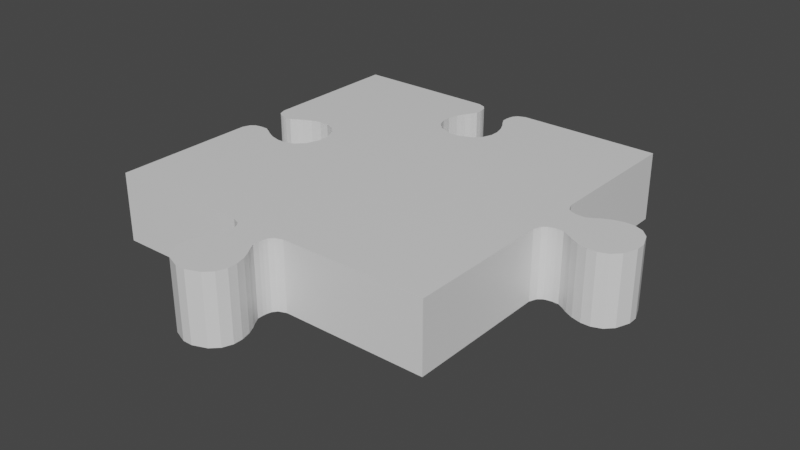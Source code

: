# Source: Puzzle_Fill_0011.blend  (saved by Blender 2.80.75; exported with 4.5.12 LTS)
import bpy
from mathutils import Matrix  # noqa: F401  (used for matrix-valued properties, if any)

bpy.ops.wm.read_factory_settings(use_empty=True)
scene = bpy.context.scene
scene.name = 'Scene'

# ---- collections
col_collection = bpy.data.collections.new('Collection'); scene.collection.children.link(col_collection)

# ---- materials (node trees are filled in below, after node groups)
mat_material_026 = bpy.data.materials.new('Material.026')
mat_material_026.alpha_threshold = 0.0
mat_material_026.use_transparent_shadow = False
mat_material_026.line_color = (0.0, 0.0, 0.0, 1.0)

# ---- material node trees
mat_material_026.use_nodes = True; mat_material_026.node_tree.nodes.clear()
_N = mat_material_026.node_tree.nodes; _L = mat_material_026.node_tree.links
n0 = _N.new('ShaderNodeOutputMaterial'); n0.name = 'Material Output'; n0.location = (300, 300)
n1 = _N.new('ShaderNodeBsdfPrincipled'); n1.name = 'Principled BSDF'; n1.location = (10, 300)
n1.distribution = 'GGX'
n1.subsurface_method = 'BURLEY'
n1.inputs[2].default_value = 0.4
n1.inputs[3].default_value = 1.45
n1.inputs[27].default_value = (0.0, 0.0, 0.0, 1.0)
n1.inputs[28].default_value = 1.0
_L.new(n1.outputs[0], n0.inputs[0])
n0.is_active_output = True

# ---- world
world_world = bpy.data.worlds.new('World'); scene.world = world_world
world_world.use_nodes = True; world_world.node_tree.nodes.clear()
_N = world_world.node_tree.nodes; _L = world_world.node_tree.links
n0 = _N.new('ShaderNodeOutputWorld'); n0.name = 'World Output'; n0.location = (300, 300)
n1 = _N.new('ShaderNodeBackground'); n1.name = 'Background'; n1.location = (10, 300)
n1.inputs[0].default_value = (0.05088, 0.05088, 0.05088, 1.0)
_L.new(n1.outputs[0], n0.inputs[0])
n0.is_active_output = True
world_world.color = (0.05088, 0.05088, 0.05088)
world_world.use_sun_shadow = False
world_world.sun_shadow_jitter_overblur = 0.0

# ---- meshes
me_cube_032 = bpy.data.meshes.new('Cube.032')
me_cube_032.from_pydata([(0.5, 0.5, 0.2), (0.5, 0.5, 0.0), (0.5, -0.5, 0.2), (0.5, -0.5, 0.0), (-0.5, 0.5, 0.2), (-0.5, 0.5, 0.0), (-0.5, -0.5, 0.2), (-0.5, -0.5, 0.0), (-0.08327, 0.5, 0.0), (0.08327, 0.5, 0.0), (0.08327, 0.5, 0.2), (-0.08327, 0.5, 0.2), (-0.04742, 0.4559, 0.0), (0.04742, 0.4559, 0.0), (0.04742, 0.4559, 0.2), (-0.04742, 0.4559, 0.2), (-0.06703, 0.4054, 0.0), (0.06703, 0.4054, 0.0), (0.06703, 0.4054, 0.2), (-0.06703, 0.4054, 0.2), (-0.07878, 0.3812, 0.0), (0.07878, 0.3812, 0.0), (0.07878, 0.3812, 0.2), (-0.07878, 0.3812, 0.2), (-0.08611, 0.3528, 0.0), (0.08611, 0.3528, 0.0), (0.08611, 0.3528, 0.2), (-0.08611, 0.3528, 0.2), (-0.08611, 0.3258, 0.0), (0.08611, 0.3258, 0.0), (0.08611, 0.3258, 0.2), (-0.08611, 0.3258, 0.2), (-0.07535, 0.2975, 0.0), (0.07535, 0.2975, 0.0), (0.07535, 0.2975, 0.2), (-0.07535, 0.2975, 0.2), (-0.05331, 0.2759, 0.0), (0.05331, 0.2759, 0.0), (0.05331, 0.2759, 0.2), (-0.05331, 0.2759, 0.2), (-0.01387, 0.2607, 0.0), (0.01387, 0.2607, 0.0), (0.01387, 0.2607, 0.2), (-0.01387, 0.2607, 0.2), (-0.0522, 0.4795, 0.0), (-0.0522, 0.4795, 0.2), (0.0522, 0.4795, 0.2), (0.0522, 0.4795, 0.0), (-0.05719, 0.4204, 0.0), (-0.05719, 0.4204, 0.2), (0.05719, 0.4204, 0.2), (0.05719, 0.4204, 0.0), (-0.04772, 0.4382, 0.2), (0.04772, 0.4382, 0.2), (0.04772, 0.4382, 0.0), (-0.04772, 0.4382, 0.0), (-0.04878, 0.4669, 0.0), (0.04878, 0.4669, 0.0), (-0.04878, 0.4669, 0.2), (0.04878, 0.4669, 0.2), (-0.06152, 0.4915, 0.2), (0.06152, 0.4915, 0.2), (-0.06152, 0.4915, 0.0), (0.06152, 0.4915, 0.0), (-0.5, -0.08327, 7.451e-09), (-0.5, 0.08327, 7.451e-09), (-0.5, 0.08327, 0.2), (-0.5, -0.08327, 0.2), (-0.4559, -0.04742, 7.451e-09), (-0.4559, 0.04742, 7.451e-09), (-0.4559, 0.04742, 0.2), (-0.4559, -0.04742, 0.2), (-0.4054, -0.06703, 7.451e-09), (-0.4054, 0.06703, 7.451e-09), (-0.4054, 0.06703, 0.2), (-0.4054, -0.06703, 0.2), (-0.3812, -0.07878, 7.451e-09), (-0.3812, 0.07878, 7.451e-09), (-0.3812, 0.07878, 0.2), (-0.3812, -0.07878, 0.2), (-0.3528, -0.08611, 7.451e-09), (-0.3528, 0.08611, 7.451e-09), (-0.3528, 0.08611, 0.2), (-0.3528, -0.08611, 0.2), (-0.3258, -0.08611, 7.451e-09), (-0.3258, 0.08611, 7.451e-09), (-0.3258, 0.08611, 0.2), (-0.3258, -0.08611, 0.2), (-0.2975, -0.07535, 7.451e-09), (-0.2975, 0.07535, 7.451e-09), (-0.2975, 0.07535, 0.2), (-0.2975, -0.07535, 0.2), (-0.2759, -0.05331, 7.451e-09), (-0.2759, 0.05331, 7.451e-09), (-0.2759, 0.05331, 0.2), (-0.2759, -0.05331, 0.2), (-0.2607, -0.01387, 7.451e-09), (-0.2607, 0.01387, 7.451e-09), (-0.2607, 0.01387, 0.2), (-0.2607, -0.01387, 0.2), (-0.4795, -0.0522, 7.451e-09), (-0.4795, -0.0522, 0.2), (-0.4795, 0.0522, 0.2), (-0.4795, 0.0522, 7.451e-09), (-0.4204, -0.05719, 7.451e-09), (-0.4204, -0.05719, 0.2), (-0.4204, 0.05719, 0.2), (-0.4204, 0.05719, 7.451e-09), (-0.4382, -0.04772, 0.2), (-0.4382, 0.04772, 0.2), (-0.4382, 0.04772, 7.451e-09), (-0.4382, -0.04772, 7.451e-09), (-0.4669, -0.04878, 7.451e-09), (-0.4669, 0.04878, 7.451e-09), (-0.4669, -0.04878, 0.2), (-0.4669, 0.04878, 0.2), (-0.4915, -0.06152, 0.2), (-0.4915, 0.06152, 0.2), (-0.4915, -0.06152, 7.451e-09), (-0.4915, 0.06152, 7.451e-09), (-0.08327, -0.5, 0.0), (0.08327, -0.5, 0.0), (0.08327, -0.5, 0.2), (-0.08327, -0.5, 0.2), (-0.04742, -0.5441, 0.0), (0.04742, -0.5441, 0.0), (0.04742, -0.5441, 0.2), (-0.04742, -0.5441, 0.2), (-0.06703, -0.5946, 0.0), (0.06703, -0.5946, 0.0), (0.06703, -0.5946, 0.2), (-0.06703, -0.5946, 0.2), (-0.07878, -0.6188, 0.0), (0.07878, -0.6188, 0.0), (0.07878, -0.6188, 0.2), (-0.07878, -0.6188, 0.2), (-0.08611, -0.6472, 0.0), (0.08611, -0.6472, 0.0), (0.08611, -0.6472, 0.2), (-0.08611, -0.6472, 0.2), (-0.08611, -0.6742, 0.0), (0.08611, -0.6742, 0.0), (0.08611, -0.6742, 0.2), (-0.08611, -0.6742, 0.2), (-0.07534, -0.7025, 0.0), (0.07535, -0.7025, 0.0), (0.07535, -0.7025, 0.2), (-0.07534, -0.7025, 0.2), (-0.05331, -0.7241, 0.0), (0.05331, -0.7241, 0.0), (0.05331, -0.7241, 0.2), (-0.05331, -0.7241, 0.2), (-0.01386, -0.7393, 0.0), (0.01387, -0.7393, 0.0), (0.01387, -0.7393, 0.2), (-0.01386, -0.7393, 0.2), (-0.0522, -0.5205, 0.0), (-0.0522, -0.5205, 0.2), (0.0522, -0.5205, 0.2), (0.0522, -0.5205, 0.0), (-0.05719, -0.5796, 0.0), (-0.05719, -0.5796, 0.2), (0.05719, -0.5796, 0.2), (0.05719, -0.5796, 0.0), (-0.04772, -0.5618, 0.2), (0.04772, -0.5618, 0.2), (0.04772, -0.5618, 0.0), (-0.04772, -0.5618, 0.0), (-0.04878, -0.5331, 0.0), (0.04878, -0.5331, 0.0), (-0.04878, -0.5331, 0.2), (0.04878, -0.5331, 0.2), (-0.06151, -0.5085, 0.2), (0.06152, -0.5085, 0.2), (-0.06151, -0.5085, 0.0), (0.06152, -0.5085, 0.0), (0.5, -0.08327, 7.451e-09), (0.5, 0.08327, 7.451e-09), (0.5, 0.08327, 0.2), (0.5, -0.08327, 0.2), (0.5441, -0.04742, 7.451e-09), (0.5441, 0.04742, 7.451e-09), (0.5441, 0.04742, 0.2), (0.5441, -0.04742, 0.2), (0.5946, -0.06703, 7.451e-09), (0.5946, 0.06703, 7.451e-09), (0.5946, 0.06703, 0.2), (0.5946, -0.06703, 0.2), (0.6188, -0.07878, 7.451e-09), (0.6188, 0.07878, 7.451e-09), (0.6188, 0.07878, 0.2), (0.6188, -0.07878, 0.2), (0.6472, -0.08611, 7.451e-09), (0.6472, 0.08611, 7.451e-09), (0.6472, 0.08611, 0.2), (0.6472, -0.08611, 0.2), (0.6742, -0.08611, 7.451e-09), (0.6742, 0.08611, 7.451e-09), (0.6742, 0.08611, 0.2), (0.6742, -0.08611, 0.2), (0.7025, -0.07535, 7.451e-09), (0.7025, 0.07535, 7.451e-09), (0.7025, 0.07535, 0.2), (0.7025, -0.07535, 0.2), (0.7241, -0.05331, 7.451e-09), (0.7241, 0.05331, 7.451e-09), (0.7241, 0.05331, 0.2), (0.7241, -0.05331, 0.2), (0.7393, -0.01386, 7.451e-09), (0.7393, 0.01387, 7.451e-09), (0.7393, 0.01387, 0.2), (0.7393, -0.01386, 0.2), (0.5205, -0.0522, 7.451e-09), (0.5205, -0.0522, 0.2), (0.5205, 0.0522, 0.2), (0.5205, 0.0522, 7.451e-09), (0.5796, -0.05719, 7.451e-09), (0.5796, -0.05719, 0.2), (0.5796, 0.05719, 0.2), (0.5796, 0.05719, 7.451e-09), (0.5618, -0.04772, 0.2), (0.5618, 0.04772, 0.2), (0.5618, 0.04772, 7.451e-09), (0.5618, -0.04772, 7.451e-09), (0.5331, -0.04878, 7.451e-09), (0.5331, 0.04878, 7.451e-09), (0.5331, -0.04878, 0.2), (0.5331, 0.04878, 0.2), (0.5085, -0.06151, 0.2), (0.5085, 0.06152, 0.2), (0.5085, -0.06151, 7.451e-09), (0.5085, 0.06152, 7.451e-09)], [], [(3, 176, 179, 2), (58, 15, 12, 56), (49, 19, 16, 48), (57, 13, 14, 59), (17, 21, 22, 18), (51, 17, 18, 50), (19, 23, 20, 16), (27, 31, 28, 24), (23, 27, 24, 20), (21, 25, 26, 22), (29, 33, 34, 30), (25, 29, 30, 26), (35, 39, 36, 32), (31, 35, 32, 28), (33, 37, 38, 34), (41, 40, 43, 42), (37, 41, 42, 38), (39, 43, 40, 36), (63, 47, 46, 61), (1, 9, 10, 0), (60, 45, 44, 62), (5, 4, 11, 8), (54, 51, 50, 53), (52, 49, 48, 55), (15, 52, 55, 12), (13, 54, 53, 14), (47, 57, 59, 46), (45, 58, 56, 44), (11, 60, 62, 8), (9, 63, 61, 10), (114, 71, 68, 112), (105, 75, 72, 104), (113, 69, 70, 115), (73, 77, 78, 74), (107, 73, 74, 106), (75, 79, 76, 72), (83, 87, 84, 80), (79, 83, 80, 76), (77, 81, 82, 78), (85, 89, 90, 86), (81, 85, 86, 82), (91, 95, 92, 88), (87, 91, 88, 84), (89, 93, 94, 90), (97, 96, 99, 98), (93, 97, 98, 94), (95, 99, 96, 92), (119, 103, 102, 117), (116, 101, 100, 118), (110, 107, 106, 109), (108, 105, 104, 111), (71, 108, 111, 68), (69, 110, 109, 70), (103, 113, 115, 102), (101, 114, 112, 100), (67, 116, 118, 64), (65, 119, 117, 66), (7, 6, 67, 64), (5, 65, 66, 4), (170, 168, 124, 127), (161, 160, 128, 131), (171, 127, 126), (168, 169, 125, 124), (169, 171, 126, 125), (129, 130, 134, 133), (162, 131, 130), (163, 162, 130, 129), (160, 163, 129, 128), (132, 133, 137, 136), (128, 129, 133, 132), (131, 128, 132, 135), (130, 135, 134), (139, 136, 140, 143), (135, 132, 136, 139), (134, 139, 138), (133, 134, 138, 137), (141, 142, 146, 145), (138, 143, 142), (137, 138, 142, 141), (136, 137, 141, 140), (147, 144, 148, 151), (140, 141, 145, 144), (143, 140, 144, 147), (142, 147, 146), (150, 155, 154), (146, 151, 150), (145, 146, 150, 149), (144, 145, 149, 148), (153, 154, 155, 152), (149, 150, 154, 153), (148, 149, 153, 152), (151, 148, 152, 155), (175, 173, 158, 159), (174, 175, 159, 156), (173, 157, 158), (172, 174, 156, 157), (167, 166, 163, 160), (166, 165, 162, 163), (165, 161, 162), (164, 167, 160, 161), (127, 124, 167, 164), (126, 164, 165), (125, 126, 165, 166), (124, 125, 166, 167), (159, 158, 171, 169), (156, 159, 169, 168), (158, 170, 171), (157, 156, 168, 170), (123, 120, 174, 172), (122, 172, 173), (120, 121, 175, 174), (121, 122, 173, 175), (7, 120, 123, 6), (3, 2, 122, 121), (1, 0, 178, 177), (3, 121, 120, 7, 64, 118, 100, 112, 68, 111, 104, 72, 76, 80, 84, 88, 92, 96, 97, 93, 89, 85, 81, 77, 73, 107, 110, 69, 113, 103, 119, 65, 5, 8, 62, 44, 56, 12, 55, 48, 16, 20, 24, 28, 32, 36, 40, 41, 37, 33, 29, 25, 21, 17, 51, 54, 13, 57, 47, 63, 9, 1, 177, 176), (226, 224, 180, 183), (217, 216, 184, 187), (227, 183, 182), (224, 225, 181, 180), (225, 227, 182, 181), (185, 186, 190, 189), (218, 187, 186), (219, 218, 186, 185), (216, 219, 185, 184), (188, 189, 193, 192), (184, 185, 189, 188), (187, 184, 188, 191), (186, 191, 190), (195, 192, 196, 199), (191, 188, 192, 195), (190, 195, 194), (189, 190, 194, 193), (197, 198, 202, 201), (194, 199, 198), (193, 194, 198, 197), (192, 193, 197, 196), (203, 200, 204, 207), (196, 197, 201, 200), (199, 196, 200, 203), (198, 203, 202), (206, 211, 210), (202, 207, 206), (201, 202, 206, 205), (200, 201, 205, 204), (209, 210, 211, 208), (205, 206, 210, 209), (204, 205, 209, 208), (207, 204, 208, 211), (231, 229, 214, 215), (230, 231, 215, 212), (229, 213, 214), (228, 230, 212, 213), (223, 222, 219, 216), (222, 221, 218, 219), (221, 217, 218), (220, 223, 216, 217), (183, 180, 223, 220), (182, 220, 221), (181, 182, 221, 222), (180, 181, 222, 223), (215, 214, 227, 225), (212, 215, 225, 224), (214, 226, 227), (213, 212, 224, 226), (179, 176, 230, 228), (178, 228, 229), (176, 177, 231, 230), (177, 178, 229, 231), (15, 102, 74), (171, 170, 127), (162, 161, 131), (130, 131, 135), (134, 135, 139), (138, 139, 143), (142, 143, 147), (150, 151, 155), (146, 147, 151), (173, 172, 157), (165, 164, 161), (126, 127, 164), (158, 157, 170), (122, 123, 172), (227, 226, 183), (218, 217, 187), (186, 187, 191), (190, 191, 195), (194, 195, 199), (198, 199, 203), (206, 207, 211), (202, 203, 207), (229, 228, 213), (221, 220, 217), (182, 183, 220), (214, 213, 226), (178, 179, 228), (122, 2, 179), (178, 0, 10), (122, 179, 178), (6, 123, 122), (116, 67, 6), (114, 101, 116), (108, 71, 114), (75, 105, 108), (75, 108, 114), (114, 116, 6), (6, 122, 178), (178, 10, 61), (61, 46, 59), (59, 14, 53), (53, 50, 18), (59, 53, 18), (178, 61, 59), (75, 114, 6), (79, 75, 6), (178, 59, 18), (178, 18, 22), (83, 79, 6), (87, 83, 6), (178, 22, 26), (178, 26, 30), (87, 6, 178), (91, 87, 178), (178, 30, 34), (178, 34, 38), (95, 91, 178), (99, 95, 178), (178, 38, 42), (178, 42, 43), (98, 99, 178), (94, 98, 178), (94, 178, 43), (90, 94, 43), (90, 43, 39), (86, 90, 39), (86, 39, 35), (82, 86, 35), (82, 35, 31), (78, 82, 31), (78, 31, 27), (109, 106, 74), (74, 78, 27), (74, 27, 23), (70, 109, 74), (102, 115, 70), (66, 117, 102), (11, 4, 66), (45, 60, 11), (15, 58, 45), (49, 52, 15), (74, 23, 19), (19, 49, 15), (15, 45, 11), (11, 66, 102), (102, 70, 74), (74, 19, 15), (15, 11, 102)])
_uv = me_cube_032.uv_layers.new(name='UVMap')
_uv.uv.foreach_set('vector', [0.5, 0.5, 0.5, 0.5, 0.5, 0.5, 0.5, 0.5, 0.5, 0.5, 0.5, 0.5, 0.5, 0.5, 0.5, 0.5, 0.5, 0.5, 0.5, 0.5, 0.5, 0.5, 0.5, 0.5, 0.5, 0.5, 0.5, 0.5, 0.5, 0.5, 0.5, 0.5, 0.5, 0.5, 0.5, 0.5, 0.5, 0.5, 0.5, 0.5, 0.5, 0.5, 0.5, 0.5, 0.5, 0.5, 0.5, 0.5, 0.5, 0.5, 0.5, 0.5, 0.5, 0.5, 0.5, 0.5, 0.5, 0.5, 0.5, 0.5, 0.5, 0.5, 0.5, 0.5, 0.5, 0.5, 0.5, 0.5, 0.5, 0.5, 0.5, 0.5, 0.5, 0.5, 0.5, 0.5, 0.5, 0.5, 0.5, 0.5, 0.5, 0.5, 0.5, 0.5, 0.5, 0.5, 0.5, 0.5, 0.5, 0.5, 0.5, 0.5, 0.5, 0.5, 0.5, 0.5, 0.5, 0.5, 0.5, 0.5, 0.5, 0.5, 0.5, 0.5, 0.5, 0.5, 0.5, 0.5, 0.5, 0.5, 0.5, 0.5, 0.5, 0.5, 0.5, 0.5, 0.5, 0.5, 0.5, 0.5, 0.5, 0.5, 0.5, 0.5, 0.5, 0.5, 0.5, 0.5, 0.5, 0.5, 0.5, 0.5, 0.5, 0.5, 0.5, 0.5, 0.5, 0.5, 0.5, 0.5, 0.5, 0.5, 0.5, 0.5, 0.5, 0.5, 0.5, 0.5, 0.5, 0.5, 0.5, 0.5, 0.5, 0.5, 0.5, 0.5, 0.5, 0.5, 0.5, 0.5, 0.5, 0.5, 0.5, 0.5, 0.5, 0.5, 0.5, 0.5, 0.5, 0.5, 0.5, 0.5, 0.5, 0.5, 0.5, 0.5, 0.5, 0.5, 0.5, 0.5, 0.5, 0.5, 0.5, 0.5, 0.5, 0.5, 0.5, 0.5, 0.5, 0.5, 0.5, 0.5, 0.5, 0.5, 0.5, 0.5, 0.5, 0.5, 0.5, 0.5, 0.5, 0.5, 0.5, 0.5, 0.5, 0.5, 0.5, 0.5, 0.5, 0.5, 0.5, 0.5, 0.5, 0.5, 0.5, 0.5, 0.5, 0.5, 0.5, 0.5, 0.5, 0.5, 0.5, 0.5, 0.5, 0.5, 0.5, 0.5, 0.5, 0.5, 0.5, 0.5, 0.5, 0.5, 0.5, 0.5, 0.5, 0.5, 0.5, 0.5, 0.5, 0.5, 0.5, 0.5, 0.5, 0.5, 0.5, 0.5, 0.5, 0.5, 0.5, 0.5, 0.5, 0.5, 0.5, 0.5, 0.5, 0.5, 0.5, 0.5, 0.5, 0.5, 0.5, 0.5, 0.5, 0.5, 0.5, 0.5, 0.5, 0.5, 0.5, 0.5, 0.5, 0.5, 0.5, 0.5, 0.5, 0.5, 0.5, 0.5, 0.5, 0.5, 0.5, 0.5, 0.5, 0.5, 0.5, 0.5, 0.5, 0.5, 0.5, 0.5, 0.5, 0.5, 0.5, 0.5, 0.5, 0.5, 0.5, 0.5, 0.5, 0.5, 0.5, 0.5, 0.5, 0.5, 0.5, 0.5, 0.5, 0.5, 0.5, 0.5, 0.5, 0.5, 0.5, 0.5, 0.5, 0.5, 0.5, 0.5, 0.5, 0.5, 0.5, 0.5, 0.5, 0.5, 0.5, 0.5, 0.5, 0.5, 0.5, 0.5, 0.5, 0.5, 0.5, 0.5, 0.5, 0.5, 0.5, 0.5, 0.5, 0.5, 0.5, 0.5, 0.5, 0.5, 0.5, 0.5, 0.5, 0.5, 0.5, 0.5, 0.5, 0.5, 0.5, 0.5, 0.5, 0.5, 0.5, 0.5, 0.5, 0.5, 0.5, 0.5, 0.5, 0.5, 0.5, 0.5, 0.5, 0.5, 0.5, 0.5, 0.5, 0.5, 0.5, 0.5, 0.5, 0.5, 0.5, 0.5, 0.5, 0.5, 0.5, 0.5, 0.5, 0.5, 0.5, 0.5, 0.5, 0.5, 0.5, 0.5, 0.5, 0.5, 0.5, 0.5, 0.5, 0.5, 0.5, 0.5, 0.5, 0.5, 0.5, 0.5, 0.5, 0.5, 0.5, 0.5, 0.5, 0.5, 0.5, 0.5, 0.5, 0.5, 0.5, 0.5, 0.5, 0.5, 0.5, 0.5, 0.5, 0.5, 0.5, 0.5, 0.5, 0.5, 0.5, 0.5, 0.5, 0.5, 0.5, 0.5, 0.5, 0.5, 0.5, 0.5, 0.5, 0.5, 0.5, 0.5, 0.5, 0.5, 0.5, 0.5, 0.5, 0.5, 0.5, 0.5, 0.5, 0.5, 0.5, 0.5, 0.5, 0.5, 0.5, 0.5, 0.5, 0.5, 0.5, 0.5, 0.5, 0.5, 0.5, 0.5, 0.5, 0.5, 0.5, 0.5, 0.5, 0.5, 0.5, 0.5, 0.5, 0.5, 0.5, 0.5, 0.5, 0.5, 0.5, 0.5, 0.5, 0.5, 0.5, 0.5, 0.5, 0.5, 0.5, 0.5, 0.4512, 1.033, 0.5474, 1.044, 0.4526, 1.044, 0.5, 0.5, 0.5, 0.5, 0.5, 0.5, 0.5, 0.5, 0.5, 0.5, 0.5, 0.5, 0.5, 0.5, 0.5, 0.5, 0.5, 0.5, 0.5, 0.5, 0.5, 0.5, 0.5, 0.5, 0.4428, 1.08, 0.567, 1.095, 0.433, 1.095, 0.5, 0.5, 0.5, 0.5, 0.5, 0.5, 0.5, 0.5, 0.5, 0.5, 0.5, 0.5, 0.5, 0.5, 0.5, 0.5, 0.5, 0.5, 0.5, 0.5, 0.5, 0.5, 0.5, 0.5, 0.5, 0.5, 0.5, 0.5, 0.5, 0.5, 0.5, 0.5, 0.5, 0.5, 0.5, 0.5, 0.5, 0.5, 0.5, 0.5, 0.433, 1.095, 0.5788, 1.119, 0.4212, 1.119, 0.5, 0.5, 0.5, 0.5, 0.5, 0.5, 0.5, 0.5, 0.5, 0.5, 0.5, 0.5, 0.5, 0.5, 0.5, 0.5, 0.4212, 1.119, 0.5861, 1.147, 0.4139, 1.147, 0.5, 0.5, 0.5, 0.5, 0.5, 0.5, 0.5, 0.5, 0.5, 0.5, 0.5, 0.5, 0.5, 0.5, 0.5, 0.5, 0.4139, 1.147, 0.5861, 1.174, 0.4139, 1.174, 0.5, 0.5, 0.5, 0.5, 0.5, 0.5, 0.5, 0.5, 0.5, 0.5, 0.5, 0.5, 0.5, 0.5, 0.5, 0.5, 0.5, 0.5, 0.5, 0.5, 0.5, 0.5, 0.5, 0.5, 0.5, 0.5, 0.5, 0.5, 0.5, 0.5, 0.5, 0.5, 0.5, 0.5, 0.5, 0.5, 0.5, 0.5, 0.5, 0.5, 0.4139, 1.174, 0.5753, 1.202, 0.4247, 1.202, 0.4467, 1.224, 0.5139, 1.239, 0.4861, 1.239, 0.4247, 1.202, 0.5533, 1.224, 0.4467, 1.224, 0.5, 0.5, 0.5, 0.5, 0.5, 0.5, 0.5, 0.5, 0.5, 0.5, 0.5, 0.5, 0.5, 0.5, 0.5, 0.5, 0.5, 0.5, 0.5, 0.5, 0.5, 0.5, 0.5, 0.5, 0.5, 0.5, 0.5, 0.5, 0.5, 0.5, 0.5, 0.5, 0.5, 0.5, 0.5, 0.5, 0.5, 0.5, 0.5, 0.5, 0.5, 0.5, 0.5, 0.5, 0.5, 0.5, 0.5, 0.5, 0.5, 0.5, 0.5, 0.5, 0.5, 0.5, 0.5, 0.5, 0.5, 0.5, 0.5, 0.5, 0.5, 0.5, 0.5, 0.5, 0.4385, 1.008, 0.5522, 1.021, 0.4478, 1.021, 0.5, 0.5, 0.5, 0.5, 0.5, 0.5, 0.5, 0.5, 0.5, 0.5, 0.5, 0.5, 0.5, 0.5, 0.5, 0.5, 0.5, 0.5, 0.5, 0.5, 0.5, 0.5, 0.5, 0.5, 0.4523, 1.062, 0.5572, 1.08, 0.4428, 1.08, 0.5, 0.5, 0.5, 0.5, 0.5, 0.5, 0.5, 0.5, 0.5, 0.5, 0.5, 0.5, 0.5, 0.5, 0.5, 0.5, 0.4526, 1.044, 0.5477, 1.062, 0.4523, 1.062, 0.5, 0.5, 0.5, 0.5, 0.5, 0.5, 0.5, 0.5, 0.5, 0.5, 0.5, 0.5, 0.5, 0.5, 0.5, 0.5, 0.5, 0.5, 0.5, 0.5, 0.5, 0.5, 0.5, 0.5, 0.5, 0.5, 0.5, 0.5, 0.5, 0.5, 0.5, 0.5, 0.4478, 1.021, 0.5488, 1.033, 0.4512, 1.033, 0.5, 0.5, 0.5, 0.5, 0.5, 0.5, 0.5, 0.5, 0.5, 0.5, 0.5, 0.5, 0.5, 0.5, 0.5, 0.5, 0.4167, 1.0, 0.5615, 1.008, 0.4385, 1.008, 0.5, 0.5, 0.5, 0.5, 0.5, 0.5, 0.5, 0.5, 0.5, 0.5, 0.5, 0.5, 0.5, 0.5, 0.5, 0.5, 0.5, 0.5, 0.5, 0.5, 0.5, 0.5, 0.5, 0.5, 0.5, 0.5, 0.5, 0.5, 0.5, 0.5, 0.5, 0.5, 0.5, 0.5, 0.5, 0.5, 0.5, 0.5, 0.5, 0.5, 0.5, 0.5, 0.5, 0.5, 0.5, 0.5, 0.5, 0.5, 0.5, 0.5, 0.5, 0.5, 0.5, 0.5, 0.5, 0.5, 0.5, 0.5, 0.5, 0.5, 0.5, 0.5, 0.5, 0.5, 0.5, 0.5, 0.5, 0.5, 0.5, 0.5, 0.5, 0.5, 0.5, 0.5, 0.5, 0.5, 0.5, 0.5, 0.5, 0.5, 0.5, 0.5, 0.5, 0.5, 0.5, 0.5, 0.5, 0.5, 0.5, 0.5, 0.5, 0.5, 0.5, 0.5, 0.5, 0.5, 0.5, 0.5, 0.5, 0.5, 0.5, 0.5, 0.5, 0.5, 0.5, 0.5, 0.5, 0.5, 0.5, 0.5, 0.5, 0.5, 0.5, 0.5, 0.5, 0.5, 0.5, 0.5, 0.5, 0.5, 0.5, 0.5, 0.5, 0.5, 0.5, 0.5, 0.5, 0.5, 0.5, 0.5, 0.5, 0.5, 0.5, 0.5, 0.5, 0.5, 0.5, 0.5, 0.5, 0.5, 0.5, 0.5, 0.5, 0.5, 0.5, 0.5, 0.5, 0.5, 0.5, 0.5, 0.5, 0.5, 0.5, 0.5, 0.5, 0.5, 0.5, 0.5, 0.5, 0.5, 0.5, 0.5, 0.5, 0.5, 0.5, 0.5, 0.5, 0.5, 0.5, 0.5, 0.5, 0.5, 0.5, 0.5, 0.5, 0.5, 0.5, 0.5, 0.5, 0.5, 0.5, 0.5, 0.5, 0.5, -0.03309, 0.4512, -0.04412, 0.5474, -0.04412, 0.4526, 0.5, 0.5, 0.5, 0.5, 0.5, 0.5, 0.5, 0.5, 0.5, 0.5, 0.5, 0.5, 0.5, 0.5, 0.5, 0.5, 0.5, 0.5, 0.5, 0.5, 0.5, 0.5, 0.5, 0.5, -0.07957, 0.4428, -0.09462, 0.567, -0.09462, 0.433, 0.5, 0.5, 0.5, 0.5, 0.5, 0.5, 0.5, 0.5, 0.5, 0.5, 0.5, 0.5, 0.5, 0.5, 0.5, 0.5, 0.5, 0.5, 0.5, 0.5, 0.5, 0.5, 0.5, 0.5, 0.5, 0.5, 0.5, 0.5, 0.5, 0.5, 0.5, 0.5, 0.5, 0.5, 0.5, 0.5, 0.5, 0.5, 0.5, 0.5, -0.09462, 0.433, -0.1188, 0.5788, -0.1188, 0.4212, 0.5, 0.5, 0.5, 0.5, 0.5, 0.5, 0.5, 0.5, 0.5, 0.5, 0.5, 0.5, 0.5, 0.5, 0.5, 0.5, -0.1188, 0.4212, -0.1472, 0.5861, -0.1472, 0.4139, 0.5, 0.5, 0.5, 0.5, 0.5, 0.5, 0.5, 0.5, 0.5, 0.5, 0.5, 0.5, 0.5, 0.5, 0.5, 0.5, -0.1472, 0.4139, -0.1742, 0.5861, -0.1742, 0.4139, 0.5, 0.5, 0.5, 0.5, 0.5, 0.5, 0.5, 0.5, 0.5, 0.5, 0.5, 0.5, 0.5, 0.5, 0.5, 0.5, 0.5, 0.5, 0.5, 0.5, 0.5, 0.5, 0.5, 0.5, 0.5, 0.5, 0.5, 0.5, 0.5, 0.5, 0.5, 0.5, 0.5, 0.5, 0.5, 0.5, 0.5, 0.5, 0.5, 0.5, -0.1742, 0.4139, -0.2025, 0.5753, -0.2025, 0.4247, -0.2241, 0.4467, -0.2393, 0.5139, -0.2393, 0.4861, -0.2025, 0.4247, -0.2241, 0.5533, -0.2241, 0.4467, 0.5, 0.5, 0.5, 0.5, 0.5, 0.5, 0.5, 0.5, 0.5, 0.5, 0.5, 0.5, 0.5, 0.5, 0.5, 0.5, 0.5, 0.5, 0.5, 0.5, 0.5, 0.5, 0.5, 0.5, 0.5, 0.5, 0.5, 0.5, 0.5, 0.5, 0.5, 0.5, 0.5, 0.5, 0.5, 0.5, 0.5, 0.5, 0.5, 0.5, 0.5, 0.5, 0.5, 0.5, 0.5, 0.5, 0.5, 0.5, 0.5, 0.5, 0.5, 0.5, 0.5, 0.5, 0.5, 0.5, 0.5, 0.5, 0.5, 0.5, 0.5, 0.5, 0.5, 0.5, -0.00848, 0.4385, -0.02053, 0.5522, -0.02053, 0.4478, 0.5, 0.5, 0.5, 0.5, 0.5, 0.5, 0.5, 0.5, 0.5, 0.5, 0.5, 0.5, 0.5, 0.5, 0.5, 0.5, 0.5, 0.5, 0.5, 0.5, 0.5, 0.5, 0.5, 0.5, -0.06184, 0.4523, -0.07957, 0.5572, -0.07957, 0.4428, 0.5, 0.5, 0.5, 0.5, 0.5, 0.5, 0.5, 0.5, 0.5, 0.5, 0.5, 0.5, 0.5, 0.5, 0.5, 0.5, -0.04412, 0.4526, -0.06184, 0.5477, -0.06184, 0.4523, 0.5, 0.5, 0.5, 0.5, 0.5, 0.5, 0.5, 0.5, 0.5, 0.5, 0.5, 0.5, 0.5, 0.5, 0.5, 0.5, 0.5, 0.5, 0.5, 0.5, 0.5, 0.5, 0.5, 0.5, 0.5, 0.5, 0.5, 0.5, 0.5, 0.5, 0.5, 0.5, -0.02053, 0.4478, -0.03309, 0.5488, -0.03309, 0.4512, 0.5, 0.5, 0.5, 0.5, 0.5, 0.5, 0.5, 0.5, 0.5, 0.5, 0.5, 0.5, 0.5, 0.5, 0.5, 0.5, -2.384e-07, 0.4167, -0.00848, 0.5615, -0.00848, 0.4385, 0.5, 0.5, 0.5, 0.5, 0.5, 0.5, 0.5, 0.5, 0.5, 0.5, 0.5, 0.5, 0.5, 0.5, 0.5, 0.5, 0.5474, 0.04412, 0.9795, 0.4478, 0.9054, 0.433, 0.4512, 1.033, 0.5488, 1.033, 0.5474, 1.044, 0.4428, 1.08, 0.5572, 1.08, 0.567, 1.095, 0.433, 1.095, 0.567, 1.095, 0.5788, 1.119, 0.4212, 1.119, 0.5788, 1.119, 0.5861, 1.147, 0.4139, 1.147, 0.5861, 1.147, 0.5861, 1.174, 0.4139, 1.174, 0.5861, 1.174, 0.5753, 1.202, 0.4467, 1.224, 0.5533, 1.224, 0.5139, 1.239, 0.4247, 1.202, 0.5753, 1.202, 0.5533, 1.224, 0.4385, 1.008, 0.5615, 1.008, 0.5522, 1.021, 0.4523, 1.062, 0.5477, 1.062, 0.5572, 1.08, 0.4526, 1.044, 0.5474, 1.044, 0.5477, 1.062, 0.4478, 1.021, 0.5522, 1.021, 0.5488, 1.033, 0.4167, 1.0, 0.5833, 1.0, 0.5615, 1.008, -0.03309, 0.4512, -0.03309, 0.5488, -0.04412, 0.5474, -0.07957, 0.4428, -0.07957, 0.5572, -0.09462, 0.567, -0.09462, 0.433, -0.09462, 0.567, -0.1188, 0.5788, -0.1188, 0.4212, -0.1188, 0.5788, -0.1472, 0.5861, -0.1472, 0.4139, -0.1472, 0.5861, -0.1742, 0.5861, -0.1742, 0.4139, -0.1742, 0.5861, -0.2025, 0.5753, -0.2241, 0.4467, -0.2241, 0.5533, -0.2393, 0.5139, -0.2025, 0.4247, -0.2025, 0.5753, -0.2241, 0.5533, -0.00848, 0.4385, -0.00848, 0.5615, -0.02053, 0.5522, -0.06184, 0.4523, -0.06184, 0.5477, -0.07957, 0.5572, -0.04412, 0.4526, -0.04412, 0.5474, -0.06184, 0.5477, -0.02053, 0.4478, -0.02053, 0.5522, -0.03309, 0.5488, -2.384e-07, 0.4167, -3.576e-07, 0.5833, -0.00848, 0.5615, 0.4167, 1.0, 0.0, 1.0, -3.576e-07, 0.5833, -2.384e-07, 0.4167, 0.0, 0.0, 0.4167, 0.0, 0.4167, 1.0, -3.576e-07, 0.5833, -2.384e-07, 0.4167, 1.0, 1.0, 0.5833, 1.0, 0.4167, 1.0, 0.9915, 0.5615, 1.0, 0.5833, 1.0, 1.0, 0.9669, 0.5488, 0.9795, 0.5522, 0.9915, 0.5615, 0.9382, 0.5477, 0.9559, 0.5474, 0.9669, 0.5488, 0.9054, 0.567, 0.9204, 0.5572, 0.9382, 0.5477, 0.9054, 0.567, 0.9382, 0.5477, 0.9669, 0.5488, 0.9669, 0.5488, 0.9915, 0.5615, 1.0, 1.0, 1.0, 1.0, 0.4167, 1.0, -2.384e-07, 0.4167, -2.384e-07, 0.4167, 0.4167, 0.0, 0.4385, 0.00848, 0.4385, 0.00848, 0.4478, 0.02053, 0.4512, 0.03309, 0.4512, 0.03309, 0.4526, 0.04412, 0.4523, 0.06184, 0.4523, 0.06184, 0.4428, 0.07957, 0.433, 0.09462, 0.4512, 0.03309, 0.4523, 0.06184, 0.433, 0.09462, -2.384e-07, 0.4167, 0.4385, 0.00848, 0.4512, 0.03309, 0.9054, 0.567, 0.9669, 0.5488, 1.0, 1.0, 0.8812, 0.5788, 0.9054, 0.567, 1.0, 1.0, -2.384e-07, 0.4167, 0.4512, 0.03309, 0.433, 0.09462, -2.384e-07, 0.4167, 0.433, 0.09462, 0.4212, 0.1188, 0.8528, 0.5861, 0.8812, 0.5788, 1.0, 1.0, 0.8258, 0.5861, 0.8528, 0.5861, 1.0, 1.0, -2.384e-07, 0.4167, 0.4212, 0.1188, 0.4139, 0.1472, -2.384e-07, 0.4167, 0.4139, 0.1472, 0.4139, 0.1742, 0.8258, 0.5861, 1.0, 1.0, -2.384e-07, 0.4167, 0.7975, 0.5753, 0.8258, 0.5861, -2.384e-07, 0.4167, -2.384e-07, 0.4167, 0.4139, 0.1742, 0.4247, 0.2025, -2.384e-07, 0.4167, 0.4247, 0.2025, 0.4467, 0.2241, 0.7759, 0.5533, 0.7975, 0.5753, -2.384e-07, 0.4167, 0.7607, 0.5139, 0.7759, 0.5533, -2.384e-07, 0.4167, -2.384e-07, 0.4167, 0.4467, 0.2241, 0.4861, 0.2393, -2.384e-07, 0.4167, 0.4861, 0.2393, 0.5139, 0.2393, 0.7607, 0.4861, 0.7607, 0.5139, -2.384e-07, 0.4167, 0.7759, 0.4467, 0.7607, 0.4861, -2.384e-07, 0.4167, 0.7759, 0.4467, -2.384e-07, 0.4167, 0.5139, 0.2393, 0.7975, 0.4247, 0.7759, 0.4467, 0.5139, 0.2393, 0.7975, 0.4247, 0.5139, 0.2393, 0.5533, 0.2241, 0.8258, 0.4139, 0.7975, 0.4247, 0.5533, 0.2241, 0.8258, 0.4139, 0.5533, 0.2241, 0.5753, 0.2025, 0.8528, 0.4139, 0.8258, 0.4139, 0.5753, 0.2025, 0.8528, 0.4139, 0.5753, 0.2025, 0.5861, 0.1742, 0.8812, 0.4212, 0.8528, 0.4139, 0.5861, 0.1742, 0.8812, 0.4212, 0.5861, 0.1742, 0.5861, 0.1472, 0.9382, 0.4523, 0.9204, 0.4428, 0.9054, 0.433, 0.9054, 0.433, 0.8812, 0.4212, 0.5861, 0.1472, 0.9054, 0.433, 0.5861, 0.1472, 0.5788, 0.1188, 0.9559, 0.4526, 0.9382, 0.4523, 0.9054, 0.433, 0.9795, 0.4478, 0.9669, 0.4512, 0.9559, 0.4526, 1.0, 0.4167, 0.9915, 0.4385, 0.9795, 0.4478, 0.5833, 0.0, 1.0, 0.0, 1.0, 0.4167, 0.5522, 0.02053, 0.5615, 0.00848, 0.5833, 0.0, 0.5474, 0.04412, 0.5488, 0.03309, 0.5522, 0.02053, 0.5572, 0.07957, 0.5477, 0.06184, 0.5474, 0.04412, 0.9054, 0.433, 0.5788, 0.1188, 0.567, 0.09462, 0.567, 0.09462, 0.5572, 0.07957, 0.5474, 0.04412, 0.5474, 0.04412, 0.5522, 0.02053, 0.5833, 0.0, 0.5833, 0.0, 1.0, 0.4167, 0.9795, 0.4478, 0.9795, 0.4478, 0.9559, 0.4526, 0.9054, 0.433, 0.9054, 0.433, 0.567, 0.09462, 0.5474, 0.04412, 0.5474, 0.04412, 0.5833, 0.0, 0.9795, 0.4478])
me_cube_032.materials.append(mat_material_026)
me_cube_032.use_remesh_preserve_volume = False
me_cube_032.use_remesh_preserve_attributes = False
me_cube_032.use_mirror_vertex_groups = False
me_cube_032.update()

# ---- objects
ob_fill_0011 = bpy.data.objects.new('Fill_0011', me_cube_032)

# ---- transforms, parenting, visibility, modifiers, constraints
ob_fill_0011.location = (0.0, 0.0, 0.0)
ob_fill_0011.lock_rotations_4d = False
ob_fill_0011.empty_display_type = 'ARROWS'
ob_fill_0011.lineart.crease_threshold = 0.0

# ---- collection membership
col_collection.objects.link(ob_fill_0011)

# ---- scene / render settings (as saved in the file)
scene.frame_start = 1; scene.frame_end = 250; scene.frame_set(1)
scene.render.engine = 'BLENDER_EEVEE_NEXT'
scene.cycles.use_denoising = False
scene.cycles.samples = 128
scene.cycles.sampling_pattern = 'TABULATED_SOBOL'
scene.cycles.use_adaptive_sampling = False
scene.cycles.use_light_tree = False
scene.view_settings.view_transform = 'Filmic'
bpy.context.view_layer.update()

# ---- added for rendering (the .blend has no active camera and no usable light): camera, sun
cam_auto = bpy.data.cameras.new('AutoCamera')
cam_auto.lens = 50.0
cam_auto.sensor_width = 36.0
cam_auto.clip_end = 1000.0
ob_auto_camera = bpy.data.objects.new('AutoCamera', cam_auto)
scene.collection.objects.link(ob_auto_camera)
ob_auto_camera.location = (1.75179, -2.07822, 1.40571)
ob_auto_camera.rotation_euler = (1.09748, -7.21219e-08, 0.694738)
scene.camera = ob_auto_camera
light_auto_sun = bpy.data.lights.new('AutoSun', 'SUN')
light_auto_sun.energy = 3.0
light_auto_sun.angle = 0.0523599
ob_auto_sun = bpy.data.objects.new('AutoSun', light_auto_sun)
scene.collection.objects.link(ob_auto_sun)
ob_auto_sun.rotation_euler = (0.872665, 0.174533, 0.523599)
bpy.context.view_layer.update()
